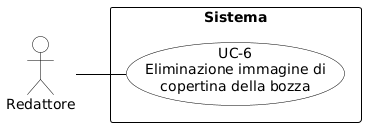

The diagram above was rendered by PlantUML. Its source (embedded in the PNG):
@startuml
skinparam shadowing false
skinparam defaultFontName Arial
left to right direction
skinparam nodesep 15
skinparam ranksep 50

skinparam usecase {
    BackgroundColor white
    BorderColor black
    ArrowColor black
}
skinparam actor {
    BackgroundColor white
    BorderColor black
}
skinparam rectangle {
    BorderColor black
    FontStyle bold
}

actor "Redattore" as redattore
rectangle "Sistema" {
    usecase "UC-6\nEliminazione immagine di\ncopertina della bozza" as UC6
}

redattore -- UC6
@enduml